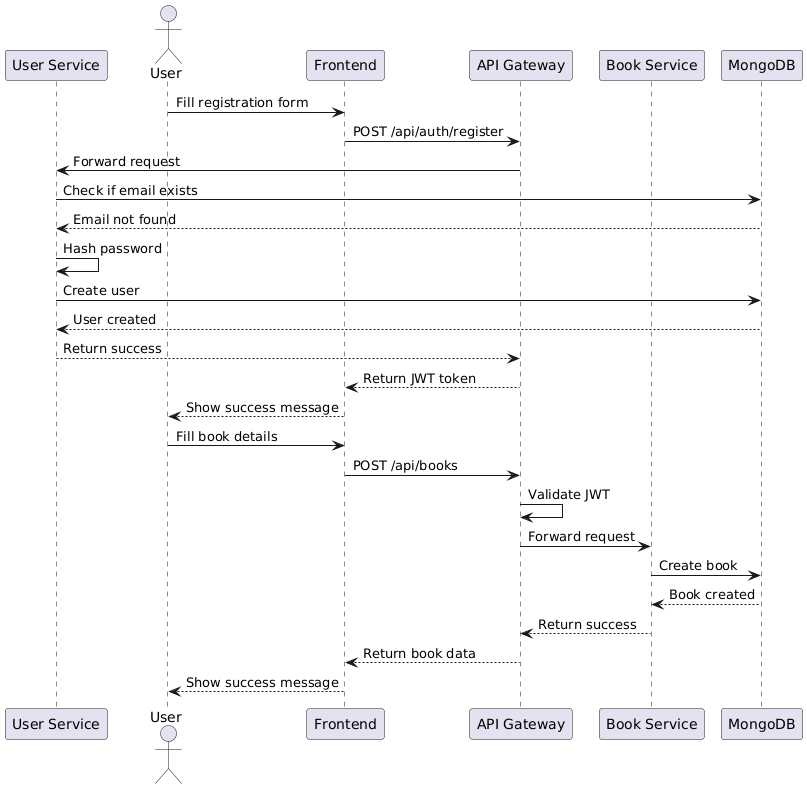

The diagram above was rendered by PlantUML. Its source (embedded in the PNG):
@startuml
' User Registration Flow
actor User
participant Frontend
participant "API Gateway" as Gateway
participant "User Service" as UserService
participant MongoDB

User -> Frontend: Fill registration form
Frontend -> Gateway: POST /api/auth/register
Gateway -> UserService: Forward request
UserService -> MongoDB: Check if email exists
MongoDB --> UserService: Email not found
UserService -> UserService: Hash password
UserService -> MongoDB: Create user
MongoDB --> UserService: User created
UserService --> Gateway: Return success
Gateway --> Frontend: Return JWT token
Frontend --> User: Show success message



' Book Creation Flow
actor User
participant Frontend
participant "API Gateway" as Gateway
participant "Book Service" as BookService
participant MongoDB

User -> Frontend: Fill book details
Frontend -> Gateway: POST /api/books
Gateway -> Gateway: Validate JWT
Gateway -> BookService: Forward request
BookService -> MongoDB: Create book
MongoDB --> BookService: Book created
BookService --> Gateway: Return success
Gateway --> Frontend: Return book data
Frontend --> User: Show success message
@enduml